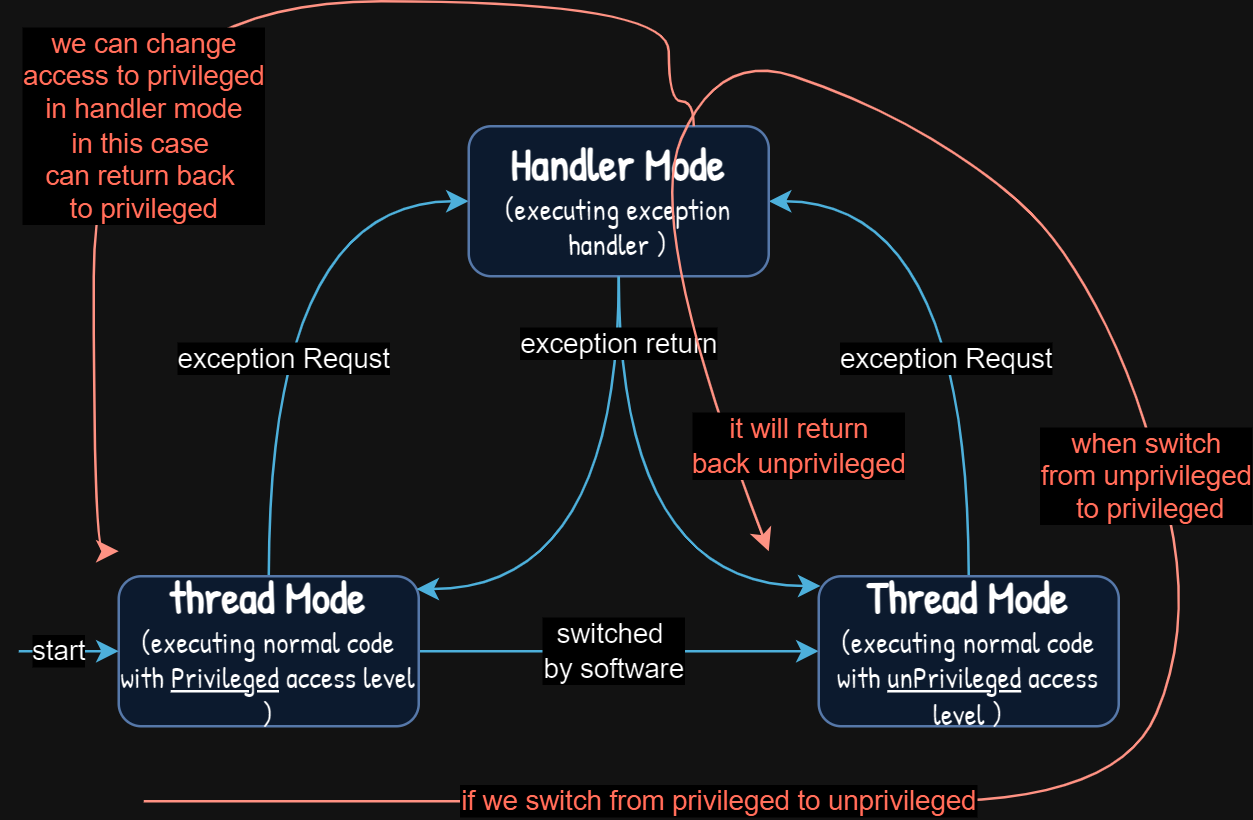

The diagram above was exported from draw.io. Its source (the exported page's mxGraphModel, read from the mxfile embedded in the PNG):
<mxGraphModel dx="659" dy="344" grid="1" gridSize="10" guides="1" tooltips="1" connect="1" arrows="1" fold="1" page="1" pageScale="1" pageWidth="850" pageHeight="1100" math="0" shadow="0">
  <root>
    <mxCell id="0" />
    <mxCell id="1" parent="0" />
    <mxCell id="fSl9ZcsKME-HpLruYGxS-5" style="edgeStyle=orthogonalEdgeStyle;rounded=0;orthogonalLoop=1;jettySize=auto;html=1;exitX=0.5;exitY=0;exitDx=0;exitDy=0;entryX=0;entryY=0.5;entryDx=0;entryDy=0;curved=1;labelBackgroundColor=none;strokeColor=#10739e;fontColor=default;fillColor=#b1ddf0;" edge="1" parent="1" source="fSl9ZcsKME-HpLruYGxS-1" target="fSl9ZcsKME-HpLruYGxS-3">
      <mxGeometry relative="1" as="geometry" />
    </mxCell>
    <mxCell id="fSl9ZcsKME-HpLruYGxS-9" value="exception Requst" style="edgeLabel;html=1;align=center;verticalAlign=middle;resizable=0;points=[];labelBackgroundColor=default;fontColor=#000000;labelBorderColor=none;" vertex="1" connectable="0" parent="fSl9ZcsKME-HpLruYGxS-5">
      <mxGeometry x="-0.2392" y="-6" relative="1" as="geometry">
        <mxPoint as="offset" />
      </mxGeometry>
    </mxCell>
    <mxCell id="fSl9ZcsKME-HpLruYGxS-7" style="edgeStyle=orthogonalEdgeStyle;rounded=0;orthogonalLoop=1;jettySize=auto;html=1;exitX=1;exitY=0.5;exitDx=0;exitDy=0;entryX=0;entryY=0.5;entryDx=0;entryDy=0;curved=1;labelBackgroundColor=none;strokeColor=#10739e;fontColor=default;fillColor=#b1ddf0;" edge="1" parent="1" source="fSl9ZcsKME-HpLruYGxS-1" target="fSl9ZcsKME-HpLruYGxS-2">
      <mxGeometry relative="1" as="geometry" />
    </mxCell>
    <mxCell id="fSl9ZcsKME-HpLruYGxS-8" value="switched&amp;nbsp;&lt;br&gt;by software" style="edgeLabel;html=1;align=center;verticalAlign=middle;resizable=0;points=[];labelBackgroundColor=default;fontColor=#000000;labelBorderColor=none;" vertex="1" connectable="0" parent="fSl9ZcsKME-HpLruYGxS-7">
      <mxGeometry x="-0.1129" y="-1" relative="1" as="geometry">
        <mxPoint x="7" y="-1" as="offset" />
      </mxGeometry>
    </mxCell>
    <mxCell id="fSl9ZcsKME-HpLruYGxS-1" value="&lt;font data-font-src=&quot;https://fonts.googleapis.com/css?family=Patrick+Hand&quot; face=&quot;Patrick Hand&quot;&gt;&lt;font style=&quot;font-size: 18px;&quot;&gt;&lt;b&gt;thread Mode&lt;/b&gt;&lt;/font&gt;&lt;br&gt;(executing normal code with &lt;u&gt;Privileged&lt;/u&gt; access level )&lt;/font&gt;" style="rounded=1;whiteSpace=wrap;html=1;labelBackgroundColor=none;fillColor=#dae8fc;strokeColor=#6c8ebf;" vertex="1" parent="1">
      <mxGeometry x="120" y="410" width="120" height="60" as="geometry" />
    </mxCell>
    <mxCell id="fSl9ZcsKME-HpLruYGxS-6" style="edgeStyle=orthogonalEdgeStyle;rounded=0;orthogonalLoop=1;jettySize=auto;html=1;exitX=0.5;exitY=0;exitDx=0;exitDy=0;entryX=1;entryY=0.5;entryDx=0;entryDy=0;curved=1;labelBackgroundColor=none;strokeColor=#10739e;fontColor=default;fillColor=#b1ddf0;" edge="1" parent="1" source="fSl9ZcsKME-HpLruYGxS-2" target="fSl9ZcsKME-HpLruYGxS-3">
      <mxGeometry relative="1" as="geometry" />
    </mxCell>
    <mxCell id="fSl9ZcsKME-HpLruYGxS-10" value="exception Requst" style="edgeLabel;html=1;align=center;verticalAlign=middle;resizable=0;points=[];labelBackgroundColor=default;fontColor=#000000;labelBorderColor=none;" vertex="1" connectable="0" parent="fSl9ZcsKME-HpLruYGxS-6">
      <mxGeometry x="-0.2432" y="9" relative="1" as="geometry">
        <mxPoint as="offset" />
      </mxGeometry>
    </mxCell>
    <mxCell id="fSl9ZcsKME-HpLruYGxS-2" value="&lt;font data-font-src=&quot;https://fonts.googleapis.com/css?family=Patrick+Hand&quot; face=&quot;Patrick Hand&quot;&gt;&lt;font style=&quot;font-size: 18px;&quot;&gt;&lt;b&gt;Thread Mode&lt;/b&gt;&lt;/font&gt;&lt;br&gt;(executing normal code with &lt;u&gt;unPrivileged&lt;/u&gt; access level )&lt;/font&gt;" style="rounded=1;whiteSpace=wrap;html=1;labelBackgroundColor=none;fillColor=#dae8fc;strokeColor=#6c8ebf;" vertex="1" parent="1">
      <mxGeometry x="400" y="410" width="120" height="60" as="geometry" />
    </mxCell>
    <mxCell id="fSl9ZcsKME-HpLruYGxS-12" style="edgeStyle=orthogonalEdgeStyle;rounded=0;orthogonalLoop=1;jettySize=auto;html=1;exitX=0.5;exitY=1;exitDx=0;exitDy=0;entryX=0.006;entryY=0.065;entryDx=0;entryDy=0;curved=1;entryPerimeter=0;labelBackgroundColor=none;strokeColor=#10739e;fontColor=default;fillColor=#b1ddf0;" edge="1" parent="1" source="fSl9ZcsKME-HpLruYGxS-3" target="fSl9ZcsKME-HpLruYGxS-2">
      <mxGeometry relative="1" as="geometry" />
    </mxCell>
    <mxCell id="fSl9ZcsKME-HpLruYGxS-3" value="&lt;font data-font-src=&quot;https://fonts.googleapis.com/css?family=Patrick+Hand&quot; face=&quot;Patrick Hand&quot;&gt;&lt;font style=&quot;font-size: 18px;&quot;&gt;&lt;b&gt;Handler Mode&lt;/b&gt;&lt;/font&gt;&lt;br&gt;(executing exception handler&amp;nbsp;)&lt;/font&gt;" style="rounded=1;whiteSpace=wrap;html=1;fillColor=#dae8fc;labelBackgroundColor=none;strokeColor=#6c8ebf;" vertex="1" parent="1">
      <mxGeometry x="260" y="230" width="120" height="60" as="geometry" />
    </mxCell>
    <mxCell id="fSl9ZcsKME-HpLruYGxS-11" style="edgeStyle=orthogonalEdgeStyle;rounded=0;orthogonalLoop=1;jettySize=auto;html=1;exitX=0.5;exitY=1;exitDx=0;exitDy=0;entryX=0.992;entryY=0.085;entryDx=0;entryDy=0;entryPerimeter=0;curved=1;labelBackgroundColor=none;strokeColor=#10739e;fontColor=default;fillColor=#b1ddf0;" edge="1" parent="1" source="fSl9ZcsKME-HpLruYGxS-3" target="fSl9ZcsKME-HpLruYGxS-1">
      <mxGeometry relative="1" as="geometry" />
    </mxCell>
    <mxCell id="fSl9ZcsKME-HpLruYGxS-13" value="exception return" style="edgeLabel;html=1;align=center;verticalAlign=middle;resizable=0;points=[];labelBackgroundColor=default;fontColor=#000000;labelBorderColor=none;" vertex="1" connectable="0" parent="fSl9ZcsKME-HpLruYGxS-11">
      <mxGeometry x="-0.8449" y="-1" relative="1" as="geometry">
        <mxPoint x="1" y="11" as="offset" />
      </mxGeometry>
    </mxCell>
    <mxCell id="fSl9ZcsKME-HpLruYGxS-15" value="" style="endArrow=classic;html=1;rounded=0;entryX=0;entryY=0.5;entryDx=0;entryDy=0;labelBackgroundColor=none;strokeColor=#10739e;fontColor=default;fillColor=#b1ddf0;" edge="1" parent="1" target="fSl9ZcsKME-HpLruYGxS-1">
      <mxGeometry width="50" height="50" relative="1" as="geometry">
        <mxPoint x="80" y="440" as="sourcePoint" />
        <mxPoint x="80" y="400" as="targetPoint" />
      </mxGeometry>
    </mxCell>
    <mxCell id="fSl9ZcsKME-HpLruYGxS-16" value="start" style="edgeLabel;html=1;align=center;verticalAlign=middle;resizable=0;points=[];labelBackgroundColor=default;fontColor=#000000;labelBorderColor=none;" vertex="1" connectable="0" parent="fSl9ZcsKME-HpLruYGxS-15">
      <mxGeometry x="-0.2107" relative="1" as="geometry">
        <mxPoint as="offset" />
      </mxGeometry>
    </mxCell>
    <mxCell id="fSl9ZcsKME-HpLruYGxS-23" value="" style="curved=1;endArrow=classic;html=1;rounded=0;strokeColor=#ae4132;fontColor=#5C5C5C;fillColor=#fad9d5;" edge="1" parent="1">
      <mxGeometry width="50" height="50" relative="1" as="geometry">
        <mxPoint x="130" y="500" as="sourcePoint" />
        <mxPoint x="380" y="400" as="targetPoint" />
        <Array as="points">
          <mxPoint x="380" y="500" />
          <mxPoint x="370" y="500" />
          <mxPoint x="520" y="500" />
          <mxPoint x="550" y="430" />
          <mxPoint x="530" y="340" />
          <mxPoint x="500" y="280" />
          <mxPoint x="470" y="250" />
          <mxPoint x="420" y="220" />
          <mxPoint x="360" y="200" />
          <mxPoint x="330" y="270" />
        </Array>
      </mxGeometry>
    </mxCell>
    <mxCell id="fSl9ZcsKME-HpLruYGxS-26" value="&lt;font color=&quot;#ff3e29&quot;&gt;if we switch from privileged to unprivileged&lt;/font&gt;" style="edgeLabel;html=1;align=center;verticalAlign=middle;resizable=0;points=[];fontColor=#5C5C5C;" vertex="1" connectable="0" parent="fSl9ZcsKME-HpLruYGxS-23">
      <mxGeometry x="-0.5998" relative="1" as="geometry">
        <mxPoint x="25" as="offset" />
      </mxGeometry>
    </mxCell>
    <mxCell id="fSl9ZcsKME-HpLruYGxS-27" value="&lt;font color=&quot;#ff3e29&quot;&gt;when switch &lt;br&gt;from unprivileged&lt;br&gt;&amp;nbsp;to privileged&lt;/font&gt;" style="edgeLabel;html=1;align=center;verticalAlign=middle;resizable=0;points=[];fontColor=#5C5C5C;" vertex="1" connectable="0" parent="fSl9ZcsKME-HpLruYGxS-23">
      <mxGeometry x="0.6157" y="4" relative="1" as="geometry">
        <mxPoint x="174" y="151" as="offset" />
      </mxGeometry>
    </mxCell>
    <mxCell id="fSl9ZcsKME-HpLruYGxS-28" value="&lt;font color=&quot;#ff3e29&quot;&gt;it will return &lt;br&gt;back unprivileged&lt;/font&gt;" style="edgeLabel;html=1;align=center;verticalAlign=middle;resizable=0;points=[];fontColor=#5C5C5C;rotation=0;" vertex="1" connectable="0" parent="1">
      <mxGeometry x="389.9979347424111" y="369.99763703134784" as="geometry">
        <mxPoint x="2" y="-12" as="offset" />
      </mxGeometry>
    </mxCell>
    <mxCell id="fSl9ZcsKME-HpLruYGxS-29" value="" style="endArrow=classic;html=1;rounded=0;strokeColor=#ae4132;fontColor=#5C5C5C;fillColor=#fad9d5;edgeStyle=orthogonalEdgeStyle;curved=1;" edge="1" parent="1">
      <mxGeometry width="50" height="50" relative="1" as="geometry">
        <mxPoint x="350" y="230" as="sourcePoint" />
        <mxPoint x="120" y="400" as="targetPoint" />
        <Array as="points">
          <mxPoint x="340" y="220" />
          <mxPoint x="340" y="180" />
          <mxPoint x="110" y="180" />
          <mxPoint x="110" y="400" />
        </Array>
      </mxGeometry>
    </mxCell>
    <mxCell id="fSl9ZcsKME-HpLruYGxS-31" value="&lt;font color=&quot;#ff3e29&quot;&gt;we can change &lt;br&gt;access to privileged &lt;br&gt;in handler mode&lt;br&gt;in this case&amp;nbsp;&lt;br&gt;can return back&amp;nbsp;&lt;br&gt;to&lt;/font&gt;&amp;nbsp;&lt;span style=&quot;color: rgb(255, 62, 41);&quot;&gt;privileged&lt;/span&gt;&lt;span style=&quot;color: rgb(255, 62, 41);&quot;&gt;&lt;br&gt;&lt;/span&gt;" style="edgeLabel;html=1;align=center;verticalAlign=middle;resizable=0;points=[];fontColor=#5C5C5C;" vertex="1" connectable="0" parent="fSl9ZcsKME-HpLruYGxS-29">
      <mxGeometry x="-0.0117" y="23" relative="1" as="geometry">
        <mxPoint x="-13" y="27" as="offset" />
      </mxGeometry>
    </mxCell>
  </root>
</mxGraphModel>